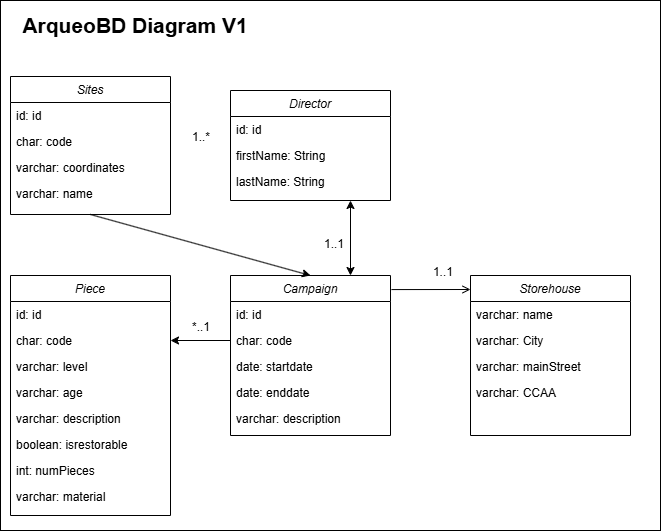

The diagram above was exported from draw.io. Its source (the exported page's mxGraphModel, read from the mxfile embedded in the PNG):
<mxGraphModel dx="1426" dy="785" grid="1" gridSize="10" guides="1" tooltips="1" connect="1" arrows="1" fold="1" page="1" pageScale="1" pageWidth="827" pageHeight="1169" math="0" shadow="0">
  <root>
    <mxCell id="WIyWlLk6GJQsqaUBKTNV-0" />
    <mxCell id="WIyWlLk6GJQsqaUBKTNV-1" parent="WIyWlLk6GJQsqaUBKTNV-0" />
    <mxCell id="YzuoSCX_cycRjeq-WPEw-33" value="" style="rounded=0;whiteSpace=wrap;html=1;" parent="WIyWlLk6GJQsqaUBKTNV-1" vertex="1">
      <mxGeometry x="80" y="70" width="660" height="530" as="geometry" />
    </mxCell>
    <mxCell id="zkfFHV4jXpPFQw0GAbJ--0" value="Sites" style="swimlane;fontStyle=2;align=center;verticalAlign=top;childLayout=stackLayout;horizontal=1;startSize=26;horizontalStack=0;resizeParent=1;resizeLast=0;collapsible=1;marginBottom=0;rounded=0;shadow=0;strokeWidth=1;" parent="WIyWlLk6GJQsqaUBKTNV-1" vertex="1">
      <mxGeometry x="90" y="146" width="160" height="138" as="geometry">
        <mxRectangle x="230" y="140" width="160" height="26" as="alternateBounds" />
      </mxGeometry>
    </mxCell>
    <mxCell id="zkfFHV4jXpPFQw0GAbJ--1" value="id: id" style="text;align=left;verticalAlign=top;spacingLeft=4;spacingRight=4;overflow=hidden;rotatable=0;points=[[0,0.5],[1,0.5]];portConstraint=eastwest;" parent="zkfFHV4jXpPFQw0GAbJ--0" vertex="1">
      <mxGeometry y="26" width="160" height="26" as="geometry" />
    </mxCell>
    <mxCell id="zkfFHV4jXpPFQw0GAbJ--2" value="char: code" style="text;align=left;verticalAlign=top;spacingLeft=4;spacingRight=4;overflow=hidden;rotatable=0;points=[[0,0.5],[1,0.5]];portConstraint=eastwest;rounded=0;shadow=0;html=0;" parent="zkfFHV4jXpPFQw0GAbJ--0" vertex="1">
      <mxGeometry y="52" width="160" height="26" as="geometry" />
    </mxCell>
    <mxCell id="zkfFHV4jXpPFQw0GAbJ--3" value="varchar: coordinates" style="text;align=left;verticalAlign=top;spacingLeft=4;spacingRight=4;overflow=hidden;rotatable=0;points=[[0,0.5],[1,0.5]];portConstraint=eastwest;rounded=0;shadow=0;html=0;" parent="zkfFHV4jXpPFQw0GAbJ--0" vertex="1">
      <mxGeometry y="78" width="160" height="26" as="geometry" />
    </mxCell>
    <mxCell id="zkfFHV4jXpPFQw0GAbJ--5" value="varchar: name" style="text;align=left;verticalAlign=top;spacingLeft=4;spacingRight=4;overflow=hidden;rotatable=0;points=[[0,0.5],[1,0.5]];portConstraint=eastwest;" parent="zkfFHV4jXpPFQw0GAbJ--0" vertex="1">
      <mxGeometry y="104" width="160" height="26" as="geometry" />
    </mxCell>
    <mxCell id="zkfFHV4jXpPFQw0GAbJ--17" value="Storehouse" style="swimlane;fontStyle=2;align=center;verticalAlign=top;childLayout=stackLayout;horizontal=1;startSize=26;horizontalStack=0;resizeParent=1;resizeLast=0;collapsible=1;marginBottom=0;rounded=0;shadow=0;strokeWidth=1;" parent="WIyWlLk6GJQsqaUBKTNV-1" vertex="1">
      <mxGeometry x="550" y="345" width="160" height="160" as="geometry">
        <mxRectangle x="550" y="140" width="160" height="26" as="alternateBounds" />
      </mxGeometry>
    </mxCell>
    <mxCell id="zkfFHV4jXpPFQw0GAbJ--22" value="varchar: name" style="text;align=left;verticalAlign=top;spacingLeft=4;spacingRight=4;overflow=hidden;rotatable=0;points=[[0,0.5],[1,0.5]];portConstraint=eastwest;rounded=0;shadow=0;html=0;" parent="zkfFHV4jXpPFQw0GAbJ--17" vertex="1">
      <mxGeometry y="26" width="160" height="26" as="geometry" />
    </mxCell>
    <mxCell id="zkfFHV4jXpPFQw0GAbJ--19" value="varchar: City" style="text;align=left;verticalAlign=top;spacingLeft=4;spacingRight=4;overflow=hidden;rotatable=0;points=[[0,0.5],[1,0.5]];portConstraint=eastwest;rounded=0;shadow=0;html=0;" parent="zkfFHV4jXpPFQw0GAbJ--17" vertex="1">
      <mxGeometry y="52" width="160" height="26" as="geometry" />
    </mxCell>
    <mxCell id="zkfFHV4jXpPFQw0GAbJ--21" value="varchar: mainStreet" style="text;align=left;verticalAlign=top;spacingLeft=4;spacingRight=4;overflow=hidden;rotatable=0;points=[[0,0.5],[1,0.5]];portConstraint=eastwest;rounded=0;shadow=0;html=0;" parent="zkfFHV4jXpPFQw0GAbJ--17" vertex="1">
      <mxGeometry y="78" width="160" height="26" as="geometry" />
    </mxCell>
    <mxCell id="zkfFHV4jXpPFQw0GAbJ--20" value="varchar: CCAA" style="text;align=left;verticalAlign=top;spacingLeft=4;spacingRight=4;overflow=hidden;rotatable=0;points=[[0,0.5],[1,0.5]];portConstraint=eastwest;rounded=0;shadow=0;html=0;" parent="zkfFHV4jXpPFQw0GAbJ--17" vertex="1">
      <mxGeometry y="104" width="160" height="26" as="geometry" />
    </mxCell>
    <mxCell id="zkfFHV4jXpPFQw0GAbJ--26" value="" style="endArrow=open;shadow=0;strokeWidth=1;rounded=0;curved=0;endFill=1;edgeStyle=elbowEdgeStyle;elbow=vertical;exitX=1.006;exitY=0.088;exitDx=0;exitDy=0;exitPerimeter=0;" parent="WIyWlLk6GJQsqaUBKTNV-1" source="YzuoSCX_cycRjeq-WPEw-12" target="zkfFHV4jXpPFQw0GAbJ--17" edge="1">
      <mxGeometry x="0.5" y="41" relative="1" as="geometry">
        <mxPoint x="380" y="247" as="sourcePoint" />
        <mxPoint x="540" y="247" as="targetPoint" />
        <mxPoint x="-40" y="32" as="offset" />
      </mxGeometry>
    </mxCell>
    <mxCell id="zkfFHV4jXpPFQw0GAbJ--27" value="1..1" style="resizable=0;align=left;verticalAlign=bottom;labelBackgroundColor=none;fontSize=12;" parent="zkfFHV4jXpPFQw0GAbJ--26" connectable="0" vertex="1">
      <mxGeometry x="-1" relative="1" as="geometry">
        <mxPoint x="40" y="-9" as="offset" />
      </mxGeometry>
    </mxCell>
    <mxCell id="YzuoSCX_cycRjeq-WPEw-1" value="Director" style="swimlane;fontStyle=2;align=center;verticalAlign=top;childLayout=stackLayout;horizontal=1;startSize=26;horizontalStack=0;resizeParent=1;resizeLast=0;collapsible=1;marginBottom=0;rounded=0;shadow=0;strokeWidth=1;" parent="WIyWlLk6GJQsqaUBKTNV-1" vertex="1">
      <mxGeometry x="310" y="160" width="160" height="110" as="geometry">
        <mxRectangle x="230" y="140" width="160" height="26" as="alternateBounds" />
      </mxGeometry>
    </mxCell>
    <mxCell id="YzuoSCX_cycRjeq-WPEw-2" value="id: id" style="text;align=left;verticalAlign=top;spacingLeft=4;spacingRight=4;overflow=hidden;rotatable=0;points=[[0,0.5],[1,0.5]];portConstraint=eastwest;" parent="YzuoSCX_cycRjeq-WPEw-1" vertex="1">
      <mxGeometry y="26" width="160" height="26" as="geometry" />
    </mxCell>
    <mxCell id="YzuoSCX_cycRjeq-WPEw-3" value="firstName: String" style="text;align=left;verticalAlign=top;spacingLeft=4;spacingRight=4;overflow=hidden;rotatable=0;points=[[0,0.5],[1,0.5]];portConstraint=eastwest;rounded=0;shadow=0;html=0;" parent="YzuoSCX_cycRjeq-WPEw-1" vertex="1">
      <mxGeometry y="52" width="160" height="26" as="geometry" />
    </mxCell>
    <mxCell id="YzuoSCX_cycRjeq-WPEw-4" value="lastName: String" style="text;align=left;verticalAlign=top;spacingLeft=4;spacingRight=4;overflow=hidden;rotatable=0;points=[[0,0.5],[1,0.5]];portConstraint=eastwest;rounded=0;shadow=0;html=0;" parent="YzuoSCX_cycRjeq-WPEw-1" vertex="1">
      <mxGeometry y="78" width="160" height="26" as="geometry" />
    </mxCell>
    <mxCell id="YzuoSCX_cycRjeq-WPEw-6" value="1..*" style="resizable=0;align=left;verticalAlign=bottom;labelBackgroundColor=none;fontSize=12;" parent="WIyWlLk6GJQsqaUBKTNV-1" connectable="0" vertex="1">
      <mxGeometry x="270" y="215" as="geometry" />
    </mxCell>
    <mxCell id="YzuoSCX_cycRjeq-WPEw-7" value="" style="endArrow=classic;startArrow=classic;html=1;rounded=0;entryX=0.75;entryY=0;entryDx=0;entryDy=0;exitX=0.75;exitY=1;exitDx=0;exitDy=0;" parent="WIyWlLk6GJQsqaUBKTNV-1" source="YzuoSCX_cycRjeq-WPEw-1" target="YzuoSCX_cycRjeq-WPEw-12" edge="1">
      <mxGeometry width="50" height="50" relative="1" as="geometry">
        <mxPoint x="390" y="485" as="sourcePoint" />
        <mxPoint x="440" y="435" as="targetPoint" />
      </mxGeometry>
    </mxCell>
    <mxCell id="YzuoSCX_cycRjeq-WPEw-12" value="Campaign" style="swimlane;fontStyle=2;align=center;verticalAlign=top;childLayout=stackLayout;horizontal=1;startSize=26;horizontalStack=0;resizeParent=1;resizeLast=0;collapsible=1;marginBottom=0;rounded=0;shadow=0;strokeWidth=1;" parent="WIyWlLk6GJQsqaUBKTNV-1" vertex="1">
      <mxGeometry x="310" y="345" width="160" height="160" as="geometry">
        <mxRectangle x="230" y="140" width="160" height="26" as="alternateBounds" />
      </mxGeometry>
    </mxCell>
    <mxCell id="YzuoSCX_cycRjeq-WPEw-13" value="id: id" style="text;align=left;verticalAlign=top;spacingLeft=4;spacingRight=4;overflow=hidden;rotatable=0;points=[[0,0.5],[1,0.5]];portConstraint=eastwest;" parent="YzuoSCX_cycRjeq-WPEw-12" vertex="1">
      <mxGeometry y="26" width="160" height="26" as="geometry" />
    </mxCell>
    <mxCell id="YzuoSCX_cycRjeq-WPEw-14" value="char: code" style="text;align=left;verticalAlign=top;spacingLeft=4;spacingRight=4;overflow=hidden;rotatable=0;points=[[0,0.5],[1,0.5]];portConstraint=eastwest;rounded=0;shadow=0;html=0;" parent="YzuoSCX_cycRjeq-WPEw-12" vertex="1">
      <mxGeometry y="52" width="160" height="26" as="geometry" />
    </mxCell>
    <mxCell id="YzuoSCX_cycRjeq-WPEw-15" value="date: startdate" style="text;align=left;verticalAlign=top;spacingLeft=4;spacingRight=4;overflow=hidden;rotatable=0;points=[[0,0.5],[1,0.5]];portConstraint=eastwest;rounded=0;shadow=0;html=0;" parent="YzuoSCX_cycRjeq-WPEw-12" vertex="1">
      <mxGeometry y="78" width="160" height="26" as="geometry" />
    </mxCell>
    <mxCell id="YzuoSCX_cycRjeq-WPEw-17" value="date: enddate" style="text;align=left;verticalAlign=top;spacingLeft=4;spacingRight=4;overflow=hidden;rotatable=0;points=[[0,0.5],[1,0.5]];portConstraint=eastwest;rounded=0;shadow=0;html=0;" parent="YzuoSCX_cycRjeq-WPEw-12" vertex="1">
      <mxGeometry y="104" width="160" height="26" as="geometry" />
    </mxCell>
    <mxCell id="YzuoSCX_cycRjeq-WPEw-18" value="varchar: description" style="text;align=left;verticalAlign=top;spacingLeft=4;spacingRight=4;overflow=hidden;rotatable=0;points=[[0,0.5],[1,0.5]];portConstraint=eastwest;rounded=0;shadow=0;html=0;" parent="YzuoSCX_cycRjeq-WPEw-12" vertex="1">
      <mxGeometry y="130" width="160" height="26" as="geometry" />
    </mxCell>
    <mxCell id="YzuoSCX_cycRjeq-WPEw-19" value="" style="endArrow=classic;html=1;rounded=0;exitX=0.5;exitY=1;exitDx=0;exitDy=0;entryX=0.5;entryY=0;entryDx=0;entryDy=0;" parent="WIyWlLk6GJQsqaUBKTNV-1" source="zkfFHV4jXpPFQw0GAbJ--0" target="YzuoSCX_cycRjeq-WPEw-12" edge="1">
      <mxGeometry width="50" height="50" relative="1" as="geometry">
        <mxPoint x="390" y="385" as="sourcePoint" />
        <mxPoint x="440" y="335" as="targetPoint" />
      </mxGeometry>
    </mxCell>
    <mxCell id="YzuoSCX_cycRjeq-WPEw-20" value="1..1" style="resizable=0;align=left;verticalAlign=bottom;labelBackgroundColor=none;fontSize=12;" parent="WIyWlLk6GJQsqaUBKTNV-1" connectable="0" vertex="1">
      <mxGeometry x="280" y="225" as="geometry">
        <mxPoint x="122" y="97" as="offset" />
      </mxGeometry>
    </mxCell>
    <mxCell id="YzuoSCX_cycRjeq-WPEw-21" value="Piece" style="swimlane;fontStyle=2;align=center;verticalAlign=top;childLayout=stackLayout;horizontal=1;startSize=26;horizontalStack=0;resizeParent=1;resizeLast=0;collapsible=1;marginBottom=0;rounded=0;shadow=0;strokeWidth=1;" parent="WIyWlLk6GJQsqaUBKTNV-1" vertex="1">
      <mxGeometry x="90" y="345" width="160" height="240" as="geometry">
        <mxRectangle x="230" y="140" width="160" height="26" as="alternateBounds" />
      </mxGeometry>
    </mxCell>
    <mxCell id="YzuoSCX_cycRjeq-WPEw-22" value="id: id" style="text;align=left;verticalAlign=top;spacingLeft=4;spacingRight=4;overflow=hidden;rotatable=0;points=[[0,0.5],[1,0.5]];portConstraint=eastwest;" parent="YzuoSCX_cycRjeq-WPEw-21" vertex="1">
      <mxGeometry y="26" width="160" height="26" as="geometry" />
    </mxCell>
    <mxCell id="YzuoSCX_cycRjeq-WPEw-23" value="char: code" style="text;align=left;verticalAlign=top;spacingLeft=4;spacingRight=4;overflow=hidden;rotatable=0;points=[[0,0.5],[1,0.5]];portConstraint=eastwest;rounded=0;shadow=0;html=0;" parent="YzuoSCX_cycRjeq-WPEw-21" vertex="1">
      <mxGeometry y="52" width="160" height="26" as="geometry" />
    </mxCell>
    <mxCell id="YzuoSCX_cycRjeq-WPEw-24" value="varchar: level" style="text;align=left;verticalAlign=top;spacingLeft=4;spacingRight=4;overflow=hidden;rotatable=0;points=[[0,0.5],[1,0.5]];portConstraint=eastwest;rounded=0;shadow=0;html=0;" parent="YzuoSCX_cycRjeq-WPEw-21" vertex="1">
      <mxGeometry y="78" width="160" height="26" as="geometry" />
    </mxCell>
    <mxCell id="YzuoSCX_cycRjeq-WPEw-25" value="varchar: age" style="text;align=left;verticalAlign=top;spacingLeft=4;spacingRight=4;overflow=hidden;rotatable=0;points=[[0,0.5],[1,0.5]];portConstraint=eastwest;rounded=0;shadow=0;html=0;" parent="YzuoSCX_cycRjeq-WPEw-21" vertex="1">
      <mxGeometry y="104" width="160" height="26" as="geometry" />
    </mxCell>
    <mxCell id="YzuoSCX_cycRjeq-WPEw-26" value="varchar: description" style="text;align=left;verticalAlign=top;spacingLeft=4;spacingRight=4;overflow=hidden;rotatable=0;points=[[0,0.5],[1,0.5]];portConstraint=eastwest;rounded=0;shadow=0;html=0;" parent="YzuoSCX_cycRjeq-WPEw-21" vertex="1">
      <mxGeometry y="130" width="160" height="26" as="geometry" />
    </mxCell>
    <mxCell id="YzuoSCX_cycRjeq-WPEw-27" value="boolean: isrestorable" style="text;align=left;verticalAlign=top;spacingLeft=4;spacingRight=4;overflow=hidden;rotatable=0;points=[[0,0.5],[1,0.5]];portConstraint=eastwest;rounded=0;shadow=0;html=0;" parent="YzuoSCX_cycRjeq-WPEw-21" vertex="1">
      <mxGeometry y="156" width="160" height="26" as="geometry" />
    </mxCell>
    <mxCell id="YzuoSCX_cycRjeq-WPEw-28" value="int: numPieces" style="text;align=left;verticalAlign=top;spacingLeft=4;spacingRight=4;overflow=hidden;rotatable=0;points=[[0,0.5],[1,0.5]];portConstraint=eastwest;rounded=0;shadow=0;html=0;" parent="YzuoSCX_cycRjeq-WPEw-21" vertex="1">
      <mxGeometry y="182" width="160" height="26" as="geometry" />
    </mxCell>
    <mxCell id="YzuoSCX_cycRjeq-WPEw-30" value="varchar: material" style="text;align=left;verticalAlign=top;spacingLeft=4;spacingRight=4;overflow=hidden;rotatable=0;points=[[0,0.5],[1,0.5]];portConstraint=eastwest;rounded=0;shadow=0;html=0;" parent="YzuoSCX_cycRjeq-WPEw-21" vertex="1">
      <mxGeometry y="208" width="160" height="26" as="geometry" />
    </mxCell>
    <mxCell id="YzuoSCX_cycRjeq-WPEw-29" value="" style="endArrow=classic;html=1;rounded=0;entryX=1;entryY=0.5;entryDx=0;entryDy=0;exitX=0;exitY=0.5;exitDx=0;exitDy=0;" parent="WIyWlLk6GJQsqaUBKTNV-1" source="YzuoSCX_cycRjeq-WPEw-14" target="YzuoSCX_cycRjeq-WPEw-23" edge="1">
      <mxGeometry width="50" height="50" relative="1" as="geometry">
        <mxPoint x="390" y="385" as="sourcePoint" />
        <mxPoint x="440" y="335" as="targetPoint" />
      </mxGeometry>
    </mxCell>
    <mxCell id="YzuoSCX_cycRjeq-WPEw-31" value="*..1" style="resizable=0;align=left;verticalAlign=bottom;labelBackgroundColor=none;fontSize=12;" parent="WIyWlLk6GJQsqaUBKTNV-1" connectable="0" vertex="1">
      <mxGeometry x="270" y="405" as="geometry" />
    </mxCell>
    <mxCell id="YzuoSCX_cycRjeq-WPEw-32" value="ArqueoBD Diagram V1" style="text;html=1;align=center;verticalAlign=middle;whiteSpace=wrap;rounded=0;fontSize=21;fontStyle=1" parent="WIyWlLk6GJQsqaUBKTNV-1" vertex="1">
      <mxGeometry x="90" y="80" width="250" height="30" as="geometry" />
    </mxCell>
  </root>
</mxGraphModel>